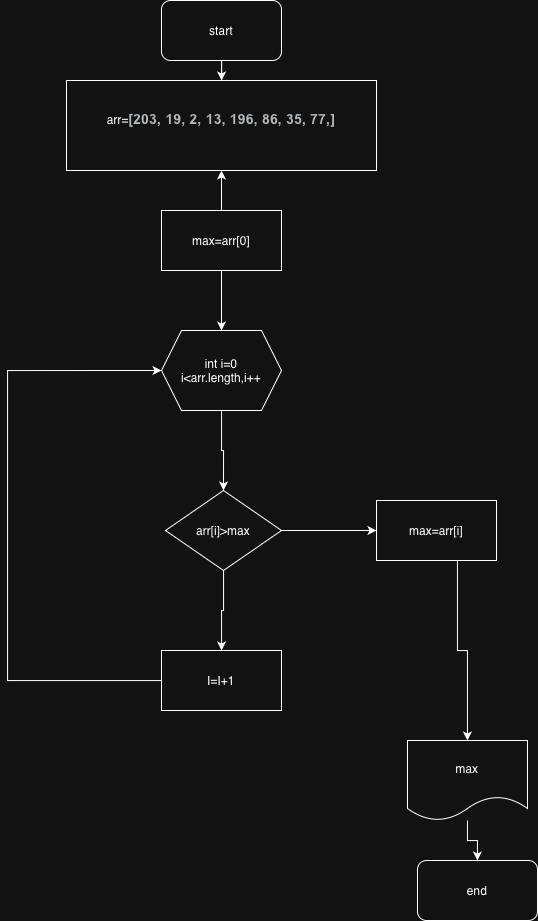

The diagram above was exported from draw.io. Its source (the exported page's mxGraphModel, read from the mxfile embedded in the PNG):
<mxGraphModel dx="929" dy="653" grid="1" gridSize="10" guides="1" tooltips="1" connect="1" arrows="1" fold="1" page="1" pageScale="1" pageWidth="827" pageHeight="1169" math="0" shadow="0">
  <root>
    <mxCell id="0" />
    <mxCell id="1" parent="0" />
    <mxCell id="CSJp6N1cU6bW_GgaMMh0-35" value="" style="edgeStyle=orthogonalEdgeStyle;rounded=0;orthogonalLoop=1;jettySize=auto;html=1;" edge="1" parent="1" source="CSJp6N1cU6bW_GgaMMh0-1" target="CSJp6N1cU6bW_GgaMMh0-2">
      <mxGeometry relative="1" as="geometry" />
    </mxCell>
    <mxCell id="CSJp6N1cU6bW_GgaMMh0-1" value="start" style="rounded=1;whiteSpace=wrap;html=1;" vertex="1" parent="1">
      <mxGeometry x="354" y="10" width="120" height="60" as="geometry" />
    </mxCell>
    <mxCell id="CSJp6N1cU6bW_GgaMMh0-2" value="arr=&lt;b style=&quot;text-align: start; caret-color: rgb(60, 64, 67); color: rgb(60, 64, 67); font-family: Roboto, Arial, sans-serif; font-size: 14px; letter-spacing: 0.2px;&quot;&gt;[203, 19, 2, 13, 196, 86, 35, 77,]&lt;/b&gt;&lt;div&gt;&lt;br&gt;&lt;/div&gt;" style="rounded=0;whiteSpace=wrap;html=1;" vertex="1" parent="1">
      <mxGeometry x="259" y="90" width="310" height="90" as="geometry" />
    </mxCell>
    <mxCell id="CSJp6N1cU6bW_GgaMMh0-20" style="edgeStyle=orthogonalEdgeStyle;rounded=0;orthogonalLoop=1;jettySize=auto;html=1;entryX=0.5;entryY=0;entryDx=0;entryDy=0;" edge="1" parent="1" source="CSJp6N1cU6bW_GgaMMh0-3" target="CSJp6N1cU6bW_GgaMMh0-6">
      <mxGeometry relative="1" as="geometry" />
    </mxCell>
    <mxCell id="CSJp6N1cU6bW_GgaMMh0-3" value="int i=0&lt;div&gt;i&amp;lt;arr.length,i++&lt;/div&gt;" style="shape=hexagon;perimeter=hexagonPerimeter2;whiteSpace=wrap;html=1;fixedSize=1;" vertex="1" parent="1">
      <mxGeometry x="354" y="340" width="120" height="80" as="geometry" />
    </mxCell>
    <mxCell id="CSJp6N1cU6bW_GgaMMh0-54" value="" style="edgeStyle=orthogonalEdgeStyle;rounded=0;orthogonalLoop=1;jettySize=auto;html=1;" edge="1" parent="1" source="CSJp6N1cU6bW_GgaMMh0-6" target="CSJp6N1cU6bW_GgaMMh0-53">
      <mxGeometry relative="1" as="geometry" />
    </mxCell>
    <mxCell id="CSJp6N1cU6bW_GgaMMh0-56" value="" style="edgeStyle=orthogonalEdgeStyle;rounded=0;orthogonalLoop=1;jettySize=auto;html=1;" edge="1" parent="1" source="CSJp6N1cU6bW_GgaMMh0-6" target="CSJp6N1cU6bW_GgaMMh0-49">
      <mxGeometry relative="1" as="geometry" />
    </mxCell>
    <mxCell id="CSJp6N1cU6bW_GgaMMh0-6" value="arr[i]&amp;gt;max" style="rhombus;whiteSpace=wrap;html=1;" vertex="1" parent="1">
      <mxGeometry x="358" y="500" width="116" height="80" as="geometry" />
    </mxCell>
    <mxCell id="CSJp6N1cU6bW_GgaMMh0-29" style="edgeStyle=orthogonalEdgeStyle;rounded=0;orthogonalLoop=1;jettySize=auto;html=1;exitX=0.5;exitY=1;exitDx=0;exitDy=0;" edge="1" parent="1" source="CSJp6N1cU6bW_GgaMMh0-2" target="CSJp6N1cU6bW_GgaMMh0-2">
      <mxGeometry relative="1" as="geometry" />
    </mxCell>
    <mxCell id="CSJp6N1cU6bW_GgaMMh0-47" value="" style="edgeStyle=orthogonalEdgeStyle;rounded=0;orthogonalLoop=1;jettySize=auto;html=1;" edge="1" parent="1" source="CSJp6N1cU6bW_GgaMMh0-46" target="CSJp6N1cU6bW_GgaMMh0-2">
      <mxGeometry relative="1" as="geometry" />
    </mxCell>
    <mxCell id="CSJp6N1cU6bW_GgaMMh0-48" value="" style="edgeStyle=orthogonalEdgeStyle;rounded=0;orthogonalLoop=1;jettySize=auto;html=1;" edge="1" parent="1" source="CSJp6N1cU6bW_GgaMMh0-46" target="CSJp6N1cU6bW_GgaMMh0-3">
      <mxGeometry relative="1" as="geometry" />
    </mxCell>
    <mxCell id="CSJp6N1cU6bW_GgaMMh0-46" value="max=arr[0]" style="rounded=0;whiteSpace=wrap;html=1;" vertex="1" parent="1">
      <mxGeometry x="354" y="220" width="120" height="60" as="geometry" />
    </mxCell>
    <mxCell id="CSJp6N1cU6bW_GgaMMh0-52" style="edgeStyle=orthogonalEdgeStyle;rounded=0;orthogonalLoop=1;jettySize=auto;html=1;" edge="1" parent="1" source="CSJp6N1cU6bW_GgaMMh0-49" target="CSJp6N1cU6bW_GgaMMh0-50">
      <mxGeometry relative="1" as="geometry">
        <Array as="points">
          <mxPoint x="650" y="660" />
          <mxPoint x="660" y="660" />
        </Array>
      </mxGeometry>
    </mxCell>
    <mxCell id="CSJp6N1cU6bW_GgaMMh0-49" value="max=arr[i]" style="rounded=0;whiteSpace=wrap;html=1;" vertex="1" parent="1">
      <mxGeometry x="569" y="510" width="120" height="60" as="geometry" />
    </mxCell>
    <mxCell id="CSJp6N1cU6bW_GgaMMh0-58" value="" style="edgeStyle=orthogonalEdgeStyle;rounded=0;orthogonalLoop=1;jettySize=auto;html=1;" edge="1" parent="1" source="CSJp6N1cU6bW_GgaMMh0-50" target="CSJp6N1cU6bW_GgaMMh0-57">
      <mxGeometry relative="1" as="geometry" />
    </mxCell>
    <mxCell id="CSJp6N1cU6bW_GgaMMh0-50" value="max" style="shape=document;whiteSpace=wrap;html=1;boundedLbl=1;" vertex="1" parent="1">
      <mxGeometry x="600" y="750" width="120" height="80" as="geometry" />
    </mxCell>
    <mxCell id="CSJp6N1cU6bW_GgaMMh0-55" style="edgeStyle=orthogonalEdgeStyle;rounded=0;orthogonalLoop=1;jettySize=auto;html=1;entryX=0;entryY=0.5;entryDx=0;entryDy=0;" edge="1" parent="1" source="CSJp6N1cU6bW_GgaMMh0-53" target="CSJp6N1cU6bW_GgaMMh0-3">
      <mxGeometry relative="1" as="geometry">
        <Array as="points">
          <mxPoint x="200" y="690" />
          <mxPoint x="200" y="380" />
        </Array>
      </mxGeometry>
    </mxCell>
    <mxCell id="CSJp6N1cU6bW_GgaMMh0-53" value="I=I+1" style="rounded=0;whiteSpace=wrap;html=1;" vertex="1" parent="1">
      <mxGeometry x="354" y="660" width="120" height="60" as="geometry" />
    </mxCell>
    <mxCell id="CSJp6N1cU6bW_GgaMMh0-57" value="end" style="rounded=1;whiteSpace=wrap;html=1;" vertex="1" parent="1">
      <mxGeometry x="610" y="870" width="120" height="60" as="geometry" />
    </mxCell>
  </root>
</mxGraphModel>